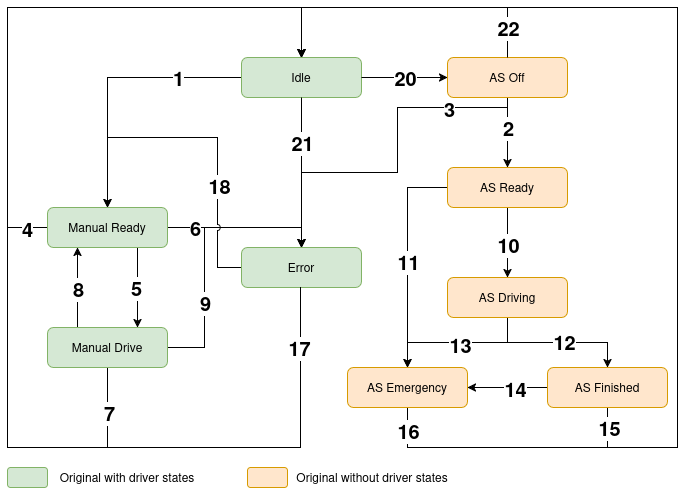

The diagram above was exported from draw.io. Its source (the exported page's mxGraphModel, read from the mxfile embedded in the PNG):
<mxGraphModel dx="1360" dy="2084" grid="1" gridSize="10" guides="1" tooltips="1" connect="1" arrows="1" fold="1" page="1" pageScale="1" pageWidth="827" pageHeight="1169" math="0" shadow="0">
  <root>
    <mxCell id="WIyWlLk6GJQsqaUBKTNV-0" />
    <mxCell id="WIyWlLk6GJQsqaUBKTNV-1" parent="WIyWlLk6GJQsqaUBKTNV-0" />
    <mxCell id="OGP-0T_rXIIUbdLP6qLk-6" edge="1" parent="WIyWlLk6GJQsqaUBKTNV-1" source="F-bvlfH9M_Dy1-lYDk3H-1" style="edgeStyle=orthogonalEdgeStyle;rounded=0;orthogonalLoop=1;jettySize=auto;html=1;entryX=0.5;entryY=0;entryDx=0;entryDy=0;exitX=0;exitY=0.5;exitDx=0;exitDy=0;" target="WIyWlLk6GJQsqaUBKTNV-11">
      <mxGeometry relative="1" as="geometry">
        <mxPoint x="370" y="130" as="sourcePoint" />
      </mxGeometry>
    </mxCell>
    <mxCell id="OGP-0T_rXIIUbdLP6qLk-33" edge="1" parent="WIyWlLk6GJQsqaUBKTNV-1" source="WIyWlLk6GJQsqaUBKTNV-3" style="edgeStyle=orthogonalEdgeStyle;rounded=0;orthogonalLoop=1;jettySize=auto;html=1;exitX=0.25;exitY=1;exitDx=0;exitDy=0;entryX=0.5;entryY=0;entryDx=0;entryDy=0;" target="OGP-0T_rXIIUbdLP6qLk-4">
      <mxGeometry relative="1" as="geometry">
        <Array as="points">
          <mxPoint x="620" y="90" />
          <mxPoint x="620" y="100" />
          <mxPoint x="510" y="100" />
          <mxPoint x="510" y="165" />
          <mxPoint x="414" y="165" />
        </Array>
        <mxPoint x="420" y="240" as="targetPoint" />
      </mxGeometry>
    </mxCell>
    <mxCell id="OGP-0T_rXIIUbdLP6qLk-44" connectable="0" parent="OGP-0T_rXIIUbdLP6qLk-33" style="edgeLabel;html=1;align=center;verticalAlign=middle;resizable=0;points=[];" value="&lt;b&gt;&lt;font style=&quot;font-size: 20px;&quot;&gt;3&lt;/font&gt;&lt;/b&gt;" vertex="1">
      <mxGeometry relative="1" x="-0.4889" y="1" as="geometry">
        <mxPoint as="offset" />
      </mxGeometry>
    </mxCell>
    <mxCell id="OGP-0T_rXIIUbdLP6qLk-42" edge="1" parent="WIyWlLk6GJQsqaUBKTNV-1" source="WIyWlLk6GJQsqaUBKTNV-3" style="edgeStyle=orthogonalEdgeStyle;rounded=0;orthogonalLoop=1;jettySize=auto;html=1;exitX=0.5;exitY=1;exitDx=0;exitDy=0;entryX=0.5;entryY=0;entryDx=0;entryDy=0;" target="WIyWlLk6GJQsqaUBKTNV-7">
      <mxGeometry relative="1" as="geometry">
        <Array as="points" />
      </mxGeometry>
    </mxCell>
    <mxCell id="OGP-0T_rXIIUbdLP6qLk-43" connectable="0" parent="OGP-0T_rXIIUbdLP6qLk-42" style="edgeLabel;html=1;align=center;verticalAlign=middle;resizable=0;points=[];" value="&lt;b&gt;&lt;font style=&quot;font-size: 20px;&quot;&gt;2&lt;/font&gt;&lt;/b&gt;" vertex="1">
      <mxGeometry relative="1" x="-0.3556" y="2" as="geometry">
        <mxPoint x="-2" y="7" as="offset" />
      </mxGeometry>
    </mxCell>
    <mxCell id="F-bvlfH9M_Dy1-lYDk3H-0" edge="1" parent="WIyWlLk6GJQsqaUBKTNV-1" style="edgeStyle=orthogonalEdgeStyle;rounded=0;orthogonalLoop=1;jettySize=auto;html=1;">
      <mxGeometry relative="1" as="geometry">
        <mxPoint x="440" y="120" as="sourcePoint" />
        <mxPoint x="439.9999999999998" y="120" as="targetPoint" />
      </mxGeometry>
    </mxCell>
    <mxCell id="WIyWlLk6GJQsqaUBKTNV-3" parent="WIyWlLk6GJQsqaUBKTNV-1" style="rounded=1;whiteSpace=wrap;html=1;fontSize=12;glass=0;strokeWidth=1;shadow=0;fillColor=#ffe6cc;strokeColor=#d79b00;" value="AS Off " vertex="1">
      <mxGeometry height="40" width="120" x="560" y="50" as="geometry" />
    </mxCell>
    <mxCell id="OGP-0T_rXIIUbdLP6qLk-9" edge="1" parent="WIyWlLk6GJQsqaUBKTNV-1" source="WIyWlLk6GJQsqaUBKTNV-7" style="edgeStyle=orthogonalEdgeStyle;rounded=0;orthogonalLoop=1;jettySize=auto;html=1;exitX=0.5;exitY=1;exitDx=0;exitDy=0;entryX=0.5;entryY=0;entryDx=0;entryDy=0;" target="WIyWlLk6GJQsqaUBKTNV-12">
      <mxGeometry relative="1" as="geometry" />
    </mxCell>
    <mxCell id="OGP-0T_rXIIUbdLP6qLk-51" connectable="0" parent="OGP-0T_rXIIUbdLP6qLk-9" style="edgeLabel;html=1;align=center;verticalAlign=middle;resizable=0;points=[];" value="&lt;b&gt;&lt;font style=&quot;font-size: 20px;&quot;&gt;10&lt;/font&gt;&lt;/b&gt;" vertex="1">
      <mxGeometry relative="1" x="0.0571" as="geometry">
        <mxPoint as="offset" />
      </mxGeometry>
    </mxCell>
    <mxCell id="OGP-0T_rXIIUbdLP6qLk-14" edge="1" parent="WIyWlLk6GJQsqaUBKTNV-1" source="WIyWlLk6GJQsqaUBKTNV-7" style="edgeStyle=orthogonalEdgeStyle;rounded=0;orthogonalLoop=1;jettySize=auto;html=1;exitX=0;exitY=0.5;exitDx=0;exitDy=0;entryX=0.5;entryY=0;entryDx=0;entryDy=0;" target="OGP-0T_rXIIUbdLP6qLk-1">
      <mxGeometry relative="1" as="geometry" />
    </mxCell>
    <mxCell id="OGP-0T_rXIIUbdLP6qLk-52" connectable="0" parent="OGP-0T_rXIIUbdLP6qLk-14" style="edgeLabel;html=1;align=center;verticalAlign=middle;resizable=0;points=[];" value="&lt;b&gt;&lt;font style=&quot;font-size: 20px;&quot;&gt;11&lt;/font&gt;&lt;/b&gt;" vertex="1">
      <mxGeometry relative="1" x="0.0364" as="geometry">
        <mxPoint as="offset" />
      </mxGeometry>
    </mxCell>
    <mxCell id="WIyWlLk6GJQsqaUBKTNV-7" parent="WIyWlLk6GJQsqaUBKTNV-1" style="rounded=1;whiteSpace=wrap;html=1;fontSize=12;glass=0;strokeWidth=1;shadow=0;fillColor=#ffe6cc;strokeColor=#d79b00;" value="AS Ready" vertex="1">
      <mxGeometry height="40" width="120" x="560" y="160" as="geometry" />
    </mxCell>
    <mxCell id="OGP-0T_rXIIUbdLP6qLk-20" edge="1" parent="WIyWlLk6GJQsqaUBKTNV-1" source="WIyWlLk6GJQsqaUBKTNV-11" style="edgeStyle=orthogonalEdgeStyle;rounded=0;orthogonalLoop=1;jettySize=auto;html=1;exitX=0.75;exitY=1;exitDx=0;exitDy=0;entryX=0.75;entryY=0;entryDx=0;entryDy=0;" target="OGP-0T_rXIIUbdLP6qLk-3">
      <mxGeometry relative="1" as="geometry" />
    </mxCell>
    <mxCell id="OGP-0T_rXIIUbdLP6qLk-23" edge="1" parent="WIyWlLk6GJQsqaUBKTNV-1" source="WIyWlLk6GJQsqaUBKTNV-11" style="edgeStyle=orthogonalEdgeStyle;rounded=0;orthogonalLoop=1;jettySize=auto;html=1;exitX=0;exitY=0.5;exitDx=0;exitDy=0;entryX=0.5;entryY=0;entryDx=0;entryDy=0;" target="F-bvlfH9M_Dy1-lYDk3H-1">
      <mxGeometry relative="1" as="geometry">
        <Array as="points">
          <mxPoint x="120" y="220" />
          <mxPoint x="120" />
          <mxPoint x="414" />
        </Array>
        <mxPoint x="430" y="30" as="targetPoint" />
      </mxGeometry>
    </mxCell>
    <mxCell id="OGP-0T_rXIIUbdLP6qLk-45" connectable="0" parent="OGP-0T_rXIIUbdLP6qLk-23" style="edgeLabel;html=1;align=center;verticalAlign=middle;resizable=0;points=[];" value="&lt;b&gt;&lt;font style=&quot;font-size: 20px;&quot;&gt;4&lt;/font&gt;&lt;/b&gt;" vertex="1">
      <mxGeometry relative="1" x="-0.9292" y="1" as="geometry">
        <mxPoint as="offset" />
      </mxGeometry>
    </mxCell>
    <mxCell id="OGP-0T_rXIIUbdLP6qLk-32" edge="1" parent="WIyWlLk6GJQsqaUBKTNV-1" source="WIyWlLk6GJQsqaUBKTNV-11" style="edgeStyle=orthogonalEdgeStyle;rounded=0;orthogonalLoop=1;jettySize=auto;html=1;exitX=1;exitY=0.5;exitDx=0;exitDy=0;entryX=0.5;entryY=0;entryDx=0;entryDy=0;" target="OGP-0T_rXIIUbdLP6qLk-4">
      <mxGeometry relative="1" as="geometry">
        <Array as="points">
          <mxPoint x="414" y="220" />
        </Array>
      </mxGeometry>
    </mxCell>
    <mxCell id="OGP-0T_rXIIUbdLP6qLk-47" connectable="0" parent="OGP-0T_rXIIUbdLP6qLk-32" style="edgeLabel;html=1;align=center;verticalAlign=middle;resizable=0;points=[];" value="&lt;b&gt;&lt;font style=&quot;font-size: 20px;&quot;&gt;6&lt;/font&gt;&lt;/b&gt;" vertex="1">
      <mxGeometry relative="1" x="-0.6167" y="-2" as="geometry">
        <mxPoint x="-3" y="-2" as="offset" />
      </mxGeometry>
    </mxCell>
    <mxCell id="WIyWlLk6GJQsqaUBKTNV-11" parent="WIyWlLk6GJQsqaUBKTNV-1" style="rounded=1;whiteSpace=wrap;html=1;fontSize=12;glass=0;strokeWidth=1;shadow=0;fillColor=#d5e8d4;strokeColor=#82b366;" value="Manual Ready" vertex="1">
      <mxGeometry height="40" width="120" x="160" y="200" as="geometry" />
    </mxCell>
    <mxCell id="OGP-0T_rXIIUbdLP6qLk-10" edge="1" parent="WIyWlLk6GJQsqaUBKTNV-1" source="WIyWlLk6GJQsqaUBKTNV-12" style="edgeStyle=orthogonalEdgeStyle;rounded=0;orthogonalLoop=1;jettySize=auto;html=1;exitX=0.5;exitY=1;exitDx=0;exitDy=0;" target="OGP-0T_rXIIUbdLP6qLk-0">
      <mxGeometry relative="1" as="geometry" />
    </mxCell>
    <mxCell id="OGP-0T_rXIIUbdLP6qLk-53" connectable="0" parent="OGP-0T_rXIIUbdLP6qLk-10" style="edgeLabel;html=1;align=center;verticalAlign=middle;resizable=0;points=[];" value="&lt;div&gt;&lt;b&gt;&lt;font style=&quot;font-size: 20px;&quot;&gt;12&lt;br&gt;&lt;/font&gt;&lt;/b&gt;&lt;/div&gt;" vertex="1">
      <mxGeometry relative="1" x="0.08" y="1" as="geometry">
        <mxPoint as="offset" />
      </mxGeometry>
    </mxCell>
    <mxCell id="OGP-0T_rXIIUbdLP6qLk-11" edge="1" parent="WIyWlLk6GJQsqaUBKTNV-1" source="WIyWlLk6GJQsqaUBKTNV-12" style="edgeStyle=orthogonalEdgeStyle;rounded=0;orthogonalLoop=1;jettySize=auto;html=1;exitX=0.5;exitY=1;exitDx=0;exitDy=0;entryX=0.5;entryY=0;entryDx=0;entryDy=0;" target="OGP-0T_rXIIUbdLP6qLk-1">
      <mxGeometry relative="1" as="geometry" />
    </mxCell>
    <mxCell id="OGP-0T_rXIIUbdLP6qLk-54" connectable="0" parent="OGP-0T_rXIIUbdLP6qLk-11" style="edgeLabel;html=1;align=center;verticalAlign=middle;resizable=0;points=[];" value="&lt;div&gt;&lt;b&gt;&lt;font style=&quot;font-size: 20px;&quot;&gt;13&lt;/font&gt;&lt;/b&gt;&lt;/div&gt;" vertex="1">
      <mxGeometry relative="1" x="-0.0267" y="2" as="geometry">
        <mxPoint as="offset" />
      </mxGeometry>
    </mxCell>
    <mxCell id="WIyWlLk6GJQsqaUBKTNV-12" parent="WIyWlLk6GJQsqaUBKTNV-1" style="rounded=1;whiteSpace=wrap;html=1;fontSize=12;glass=0;strokeWidth=1;shadow=0;fillColor=#ffe6cc;strokeColor=#d79b00;" value="AS Driving" vertex="1">
      <mxGeometry height="40" width="120" x="560" y="270" as="geometry" />
    </mxCell>
    <mxCell id="OGP-0T_rXIIUbdLP6qLk-12" edge="1" parent="WIyWlLk6GJQsqaUBKTNV-1" source="OGP-0T_rXIIUbdLP6qLk-0" style="edgeStyle=orthogonalEdgeStyle;rounded=0;orthogonalLoop=1;jettySize=auto;html=1;exitX=0;exitY=0.5;exitDx=0;exitDy=0;entryX=1;entryY=0.5;entryDx=0;entryDy=0;" target="OGP-0T_rXIIUbdLP6qLk-1">
      <mxGeometry relative="1" as="geometry" />
    </mxCell>
    <mxCell id="OGP-0T_rXIIUbdLP6qLk-55" connectable="0" parent="OGP-0T_rXIIUbdLP6qLk-12" style="edgeLabel;html=1;align=center;verticalAlign=middle;resizable=0;points=[];" value="&lt;b&gt;&lt;font style=&quot;font-size: 20px;&quot;&gt;14&lt;/font&gt;&lt;/b&gt;" vertex="1">
      <mxGeometry relative="1" x="-0.175" y="1" as="geometry">
        <mxPoint as="offset" />
      </mxGeometry>
    </mxCell>
    <mxCell id="OGP-0T_rXIIUbdLP6qLk-24" edge="1" parent="WIyWlLk6GJQsqaUBKTNV-1" source="OGP-0T_rXIIUbdLP6qLk-0" style="edgeStyle=orthogonalEdgeStyle;rounded=0;orthogonalLoop=1;jettySize=auto;html=1;exitX=0.5;exitY=1;exitDx=0;exitDy=0;entryX=0.5;entryY=0;entryDx=0;entryDy=0;" target="F-bvlfH9M_Dy1-lYDk3H-1">
      <mxGeometry relative="1" as="geometry">
        <Array as="points">
          <mxPoint x="720" y="440" />
          <mxPoint x="790" y="440" />
          <mxPoint x="790" />
          <mxPoint x="414" />
        </Array>
      </mxGeometry>
    </mxCell>
    <mxCell id="OGP-0T_rXIIUbdLP6qLk-56" connectable="0" parent="OGP-0T_rXIIUbdLP6qLk-24" style="edgeLabel;html=1;align=center;verticalAlign=middle;resizable=0;points=[];" value="&lt;b&gt;&lt;font style=&quot;font-size: 20px;&quot;&gt;15&lt;/font&gt;&lt;/b&gt;" vertex="1">
      <mxGeometry relative="1" x="-0.9581" y="1" as="geometry">
        <mxPoint as="offset" />
      </mxGeometry>
    </mxCell>
    <mxCell id="OGP-0T_rXIIUbdLP6qLk-0" parent="WIyWlLk6GJQsqaUBKTNV-1" style="rounded=1;whiteSpace=wrap;html=1;fontSize=12;glass=0;strokeWidth=1;shadow=0;fillColor=#ffe6cc;strokeColor=#d79b00;" value="AS Finished" vertex="1">
      <mxGeometry height="40" width="120" x="660" y="360" as="geometry" />
    </mxCell>
    <mxCell id="OGP-0T_rXIIUbdLP6qLk-13" edge="1" parent="WIyWlLk6GJQsqaUBKTNV-1" source="OGP-0T_rXIIUbdLP6qLk-1" style="edgeStyle=orthogonalEdgeStyle;rounded=0;orthogonalLoop=1;jettySize=auto;html=1;exitX=0.5;exitY=1;exitDx=0;exitDy=0;entryX=0.5;entryY=0;entryDx=0;entryDy=0;" target="F-bvlfH9M_Dy1-lYDk3H-1">
      <mxGeometry relative="1" as="geometry">
        <Array as="points">
          <mxPoint x="520" y="440" />
          <mxPoint x="790" y="440" />
          <mxPoint x="790" />
          <mxPoint x="414" />
        </Array>
      </mxGeometry>
    </mxCell>
    <mxCell id="OGP-0T_rXIIUbdLP6qLk-57" connectable="0" parent="OGP-0T_rXIIUbdLP6qLk-13" style="edgeLabel;html=1;align=center;verticalAlign=middle;resizable=0;points=[];" value="&lt;b&gt;&lt;font style=&quot;font-size: 20px;&quot;&gt;16&lt;/font&gt;&lt;/b&gt;" vertex="1">
      <mxGeometry relative="1" x="-0.9509" as="geometry">
        <mxPoint y="-6" as="offset" />
      </mxGeometry>
    </mxCell>
    <mxCell id="OGP-0T_rXIIUbdLP6qLk-1" parent="WIyWlLk6GJQsqaUBKTNV-1" style="rounded=1;whiteSpace=wrap;html=1;fontSize=12;glass=0;strokeWidth=1;shadow=0;fillColor=#ffe6cc;strokeColor=#d79b00;" value="AS Emergency" vertex="1">
      <mxGeometry height="40" width="120" x="460" y="360" as="geometry" />
    </mxCell>
    <mxCell id="OGP-0T_rXIIUbdLP6qLk-21" edge="1" parent="WIyWlLk6GJQsqaUBKTNV-1" source="OGP-0T_rXIIUbdLP6qLk-3" style="edgeStyle=orthogonalEdgeStyle;rounded=0;orthogonalLoop=1;jettySize=auto;html=1;exitX=0.25;exitY=0;exitDx=0;exitDy=0;entryX=0.25;entryY=1;entryDx=0;entryDy=0;" target="WIyWlLk6GJQsqaUBKTNV-11">
      <mxGeometry relative="1" as="geometry" />
    </mxCell>
    <mxCell id="OGP-0T_rXIIUbdLP6qLk-49" connectable="0" parent="OGP-0T_rXIIUbdLP6qLk-21" style="edgeLabel;html=1;align=center;verticalAlign=middle;resizable=0;points=[];" value="&lt;div&gt;&lt;b&gt;&lt;font style=&quot;font-size: 20px;&quot;&gt;8&lt;/font&gt;&lt;/b&gt;&lt;/div&gt;" vertex="1">
      <mxGeometry relative="1" x="-0.025" as="geometry">
        <mxPoint as="offset" />
      </mxGeometry>
    </mxCell>
    <mxCell id="OGP-0T_rXIIUbdLP6qLk-22" edge="1" parent="WIyWlLk6GJQsqaUBKTNV-1" source="OGP-0T_rXIIUbdLP6qLk-3" style="edgeStyle=orthogonalEdgeStyle;rounded=0;orthogonalLoop=1;jettySize=auto;html=1;exitX=0.5;exitY=1;exitDx=0;exitDy=0;entryX=0.5;entryY=0;entryDx=0;entryDy=0;" target="F-bvlfH9M_Dy1-lYDk3H-1">
      <mxGeometry relative="1" as="geometry">
        <Array as="points">
          <mxPoint x="220" y="440" />
          <mxPoint x="120" y="440" />
          <mxPoint x="120" />
          <mxPoint x="414" />
        </Array>
      </mxGeometry>
    </mxCell>
    <mxCell id="OGP-0T_rXIIUbdLP6qLk-48" connectable="0" parent="OGP-0T_rXIIUbdLP6qLk-22" style="edgeLabel;html=1;align=center;verticalAlign=middle;resizable=0;points=[];" value="&lt;b&gt;&lt;font style=&quot;font-size: 20px;&quot;&gt;7&lt;/font&gt;&lt;/b&gt;" vertex="1">
      <mxGeometry relative="1" x="-0.9071" y="1" as="geometry">
        <mxPoint as="offset" />
      </mxGeometry>
    </mxCell>
    <mxCell id="OGP-0T_rXIIUbdLP6qLk-31" edge="1" parent="WIyWlLk6GJQsqaUBKTNV-1" source="OGP-0T_rXIIUbdLP6qLk-3" style="edgeStyle=orthogonalEdgeStyle;rounded=0;orthogonalLoop=1;jettySize=auto;html=1;exitX=1;exitY=0.5;exitDx=0;exitDy=0;entryX=0.5;entryY=0;entryDx=0;entryDy=0;" target="OGP-0T_rXIIUbdLP6qLk-4">
      <mxGeometry relative="1" as="geometry">
        <Array as="points">
          <mxPoint x="317" y="340" />
          <mxPoint x="317" y="220" />
          <mxPoint x="414" y="220" />
        </Array>
      </mxGeometry>
    </mxCell>
    <mxCell id="OGP-0T_rXIIUbdLP6qLk-50" connectable="0" parent="OGP-0T_rXIIUbdLP6qLk-31" style="edgeLabel;html=1;align=center;verticalAlign=middle;resizable=0;points=[];" value="&lt;div&gt;&lt;b&gt;&lt;font style=&quot;font-size: 20px;&quot;&gt;9&lt;/font&gt;&lt;/b&gt;&lt;/div&gt;" vertex="1">
      <mxGeometry relative="1" x="-0.4" as="geometry">
        <mxPoint as="offset" />
      </mxGeometry>
    </mxCell>
    <mxCell id="OGP-0T_rXIIUbdLP6qLk-3" parent="WIyWlLk6GJQsqaUBKTNV-1" style="rounded=1;whiteSpace=wrap;html=1;fontSize=12;glass=0;strokeWidth=1;shadow=0;fillColor=#d5e8d4;strokeColor=#82b366;" value="Manual Drive" vertex="1">
      <mxGeometry height="40" width="120" x="160" y="320" as="geometry" />
    </mxCell>
    <mxCell id="OGP-0T_rXIIUbdLP6qLk-35" edge="1" parent="WIyWlLk6GJQsqaUBKTNV-1" source="OGP-0T_rXIIUbdLP6qLk-4" style="edgeStyle=orthogonalEdgeStyle;rounded=0;orthogonalLoop=1;jettySize=auto;html=1;exitX=0;exitY=0.5;exitDx=0;exitDy=0;entryX=0.5;entryY=0;entryDx=0;entryDy=0;jumpStyle=arc;" target="WIyWlLk6GJQsqaUBKTNV-11">
      <mxGeometry relative="1" as="geometry">
        <Array as="points">
          <mxPoint x="330" y="260" />
          <mxPoint x="330" y="130" />
          <mxPoint x="220" y="130" />
        </Array>
      </mxGeometry>
    </mxCell>
    <mxCell id="OGP-0T_rXIIUbdLP6qLk-38" connectable="0" parent="OGP-0T_rXIIUbdLP6qLk-35" style="edgeLabel;html=1;align=center;verticalAlign=middle;resizable=0;points=[];fontStyle=1;fontSize=20;" value="1" vertex="1">
      <mxGeometry relative="1" x="0.497" as="geometry">
        <mxPoint x="56" y="-60" as="offset" />
      </mxGeometry>
    </mxCell>
    <mxCell id="OGP-0T_rXIIUbdLP6qLk-59" connectable="0" parent="OGP-0T_rXIIUbdLP6qLk-35" style="edgeLabel;html=1;align=center;verticalAlign=middle;resizable=0;points=[];" value="&lt;b&gt;&lt;font style=&quot;font-size: 20px;&quot;&gt;18&lt;/font&gt;&lt;/b&gt;" vertex="1">
      <mxGeometry relative="1" x="-0.3636" y="-1" as="geometry">
        <mxPoint as="offset" />
      </mxGeometry>
    </mxCell>
    <mxCell id="OGP-0T_rXIIUbdLP6qLk-4" parent="WIyWlLk6GJQsqaUBKTNV-1" style="rounded=1;whiteSpace=wrap;html=1;fontSize=12;glass=0;strokeWidth=1;shadow=0;fillColor=#d5e8d4;strokeColor=#82b366;" value="Error" vertex="1">
      <mxGeometry height="40" width="120" x="354" y="240" as="geometry" />
    </mxCell>
    <mxCell id="F-bvlfH9M_Dy1-lYDk3H-1" parent="WIyWlLk6GJQsqaUBKTNV-1" style="rounded=1;whiteSpace=wrap;html=1;fontSize=12;glass=0;strokeWidth=1;shadow=0;fillColor=#d5e8d4;strokeColor=#82b366;" value="Idle" vertex="1">
      <mxGeometry height="40" width="120" x="354" y="50" as="geometry" />
    </mxCell>
    <mxCell id="F-bvlfH9M_Dy1-lYDk3H-3" edge="1" parent="WIyWlLk6GJQsqaUBKTNV-1" source="F-bvlfH9M_Dy1-lYDk3H-1" style="edgeStyle=orthogonalEdgeStyle;rounded=0;orthogonalLoop=1;jettySize=auto;html=1;exitX=1;exitY=0.5;exitDx=0;exitDy=0;entryX=0;entryY=0.5;entryDx=0;entryDy=0;" target="WIyWlLk6GJQsqaUBKTNV-3">
      <mxGeometry relative="1" as="geometry">
        <Array as="points" />
        <mxPoint x="477" y="69.8" as="sourcePoint" />
        <mxPoint x="560" y="70" as="targetPoint" />
      </mxGeometry>
    </mxCell>
    <mxCell id="F-bvlfH9M_Dy1-lYDk3H-4" connectable="0" parent="F-bvlfH9M_Dy1-lYDk3H-3" style="edgeLabel;html=1;align=center;verticalAlign=middle;resizable=0;points=[];fontSize=20;fontStyle=1" value="20" vertex="1">
      <mxGeometry relative="1" x="-0.4" as="geometry">
        <mxPoint x="17" as="offset" />
      </mxGeometry>
    </mxCell>
    <mxCell id="F-bvlfH9M_Dy1-lYDk3H-6" edge="1" parent="WIyWlLk6GJQsqaUBKTNV-1" source="F-bvlfH9M_Dy1-lYDk3H-1" style="edgeStyle=orthogonalEdgeStyle;rounded=0;orthogonalLoop=1;jettySize=auto;html=1;exitX=0.5;exitY=1;exitDx=0;exitDy=0;entryX=0.5;entryY=0;entryDx=0;entryDy=0;" target="OGP-0T_rXIIUbdLP6qLk-4">
      <mxGeometry relative="1" as="geometry">
        <Array as="points" />
        <mxPoint x="484" y="80" as="sourcePoint" />
        <mxPoint x="570" y="80" as="targetPoint" />
      </mxGeometry>
    </mxCell>
    <mxCell id="F-bvlfH9M_Dy1-lYDk3H-7" connectable="0" parent="F-bvlfH9M_Dy1-lYDk3H-6" style="edgeLabel;html=1;align=center;verticalAlign=middle;resizable=0;points=[];fontSize=20;fontStyle=1" value="21" vertex="1">
      <mxGeometry relative="1" x="-0.4" as="geometry">
        <mxPoint as="offset" />
      </mxGeometry>
    </mxCell>
    <mxCell id="F-bvlfH9M_Dy1-lYDk3H-8" edge="1" parent="WIyWlLk6GJQsqaUBKTNV-1" source="WIyWlLk6GJQsqaUBKTNV-3" style="edgeStyle=orthogonalEdgeStyle;rounded=0;orthogonalLoop=1;jettySize=auto;html=1;exitX=0.5;exitY=0;exitDx=0;exitDy=0;entryX=0.5;entryY=0;entryDx=0;entryDy=0;" target="F-bvlfH9M_Dy1-lYDk3H-1">
      <mxGeometry relative="1" as="geometry">
        <Array as="points">
          <mxPoint x="620" />
          <mxPoint x="414" />
        </Array>
        <mxPoint x="484" y="80" as="sourcePoint" />
        <mxPoint x="570" y="80" as="targetPoint" />
      </mxGeometry>
    </mxCell>
    <mxCell id="F-bvlfH9M_Dy1-lYDk3H-9" connectable="0" parent="F-bvlfH9M_Dy1-lYDk3H-8" style="edgeLabel;html=1;align=center;verticalAlign=middle;resizable=0;points=[];fontSize=20;fontStyle=1" value="22" vertex="1">
      <mxGeometry relative="1" x="-0.4" as="geometry">
        <mxPoint x="42" y="20" as="offset" />
      </mxGeometry>
    </mxCell>
    <mxCell id="F-bvlfH9M_Dy1-lYDk3H-10" edge="1" parent="WIyWlLk6GJQsqaUBKTNV-1" style="edgeStyle=orthogonalEdgeStyle;rounded=0;orthogonalLoop=1;jettySize=auto;html=1;exitX=0.5;exitY=1;exitDx=0;exitDy=0;entryX=0.5;entryY=0;entryDx=0;entryDy=0;" target="F-bvlfH9M_Dy1-lYDk3H-1">
      <mxGeometry relative="1" as="geometry">
        <Array as="points">
          <mxPoint x="413" y="440" />
          <mxPoint x="120" y="440" />
          <mxPoint x="120" />
          <mxPoint x="414" />
        </Array>
        <mxPoint x="412.97" y="279.9999999999998" as="sourcePoint" />
        <mxPoint x="412.97" y="50" as="targetPoint" />
      </mxGeometry>
    </mxCell>
    <mxCell id="F-bvlfH9M_Dy1-lYDk3H-11" connectable="0" parent="F-bvlfH9M_Dy1-lYDk3H-10" style="edgeLabel;html=1;align=center;verticalAlign=middle;resizable=0;points=[];fontSize=20;fontStyle=1" value="17" vertex="1">
      <mxGeometry relative="1" x="-0.4" as="geometry">
        <mxPoint x="209" y="-100" as="offset" />
      </mxGeometry>
    </mxCell>
    <mxCell id="gQg1YJj9LHxj1LLiKFtJ-3" connectable="0" parent="WIyWlLk6GJQsqaUBKTNV-1" style="edgeLabel;html=1;align=center;verticalAlign=middle;resizable=0;points=[];" value="&lt;div&gt;&lt;b&gt;&lt;font style=&quot;font-size: 20px;&quot;&gt;5&lt;/font&gt;&lt;/b&gt;&lt;/div&gt;" vertex="1">
      <mxGeometry x="201" y="303" as="geometry">
        <mxPoint x="47" y="-23" as="offset" />
      </mxGeometry>
    </mxCell>
    <mxCell id="McTqjHUCch6TtPOT11MI-0" parent="WIyWlLk6GJQsqaUBKTNV-1" style="rounded=1;whiteSpace=wrap;html=1;fillColor=#d5e8d4;strokeColor=#82b366;" value="" vertex="1">
      <mxGeometry height="20" width="40" x="120" y="460" as="geometry" />
    </mxCell>
    <mxCell id="McTqjHUCch6TtPOT11MI-1" parent="WIyWlLk6GJQsqaUBKTNV-1" style="text;html=1;align=center;verticalAlign=middle;whiteSpace=wrap;rounded=0;" value="Original with driver states" vertex="1">
      <mxGeometry height="30" width="160" x="160" y="455" as="geometry" />
    </mxCell>
    <mxCell id="McTqjHUCch6TtPOT11MI-2" parent="WIyWlLk6GJQsqaUBKTNV-1" style="rounded=1;whiteSpace=wrap;html=1;fillColor=#ffe6cc;strokeColor=#d79b00;" value="" vertex="1">
      <mxGeometry height="20" width="40" x="360" y="460" as="geometry" />
    </mxCell>
    <mxCell id="McTqjHUCch6TtPOT11MI-3" parent="WIyWlLk6GJQsqaUBKTNV-1" style="text;html=1;align=center;verticalAlign=middle;whiteSpace=wrap;rounded=0;" value="Original without driver states" vertex="1">
      <mxGeometry height="30" width="170" x="400" y="455" as="geometry" />
    </mxCell>
  </root>
</mxGraphModel>